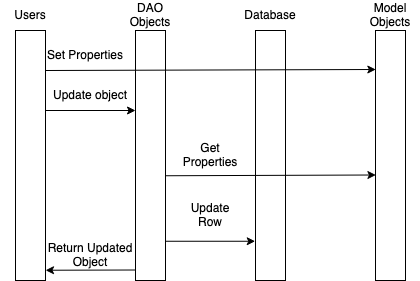

The diagram above was exported from draw.io. Its source (the exported page's mxGraphModel, read from the mxfile embedded in the PNG):
<mxGraphModel dx="1064" dy="728" grid="1" gridSize="10" guides="1" tooltips="1" connect="1" arrows="1" fold="1" page="1" pageScale="1" pageWidth="850" pageHeight="1100" math="0" shadow="0">
  <root>
    <mxCell id="0" />
    <mxCell id="1" parent="0" />
    <mxCell id="t1YZbt6hbL-od6cTl3GP-1" value="" style="rounded=0;whiteSpace=wrap;html=1;" parent="1" vertex="1">
      <mxGeometry x="240" y="40" width="30" height="250" as="geometry" />
    </mxCell>
    <mxCell id="t1YZbt6hbL-od6cTl3GP-2" value="" style="rounded=0;whiteSpace=wrap;html=1;" parent="1" vertex="1">
      <mxGeometry x="360" y="40" width="30" height="250" as="geometry" />
    </mxCell>
    <mxCell id="t1YZbt6hbL-od6cTl3GP-3" value="" style="rounded=0;whiteSpace=wrap;html=1;" parent="1" vertex="1">
      <mxGeometry x="480" y="40" width="30" height="250" as="geometry" />
    </mxCell>
    <mxCell id="t1YZbt6hbL-od6cTl3GP-4" value="" style="rounded=0;whiteSpace=wrap;html=1;" parent="1" vertex="1">
      <mxGeometry x="600" y="40" width="30" height="250" as="geometry" />
    </mxCell>
    <mxCell id="t1YZbt6hbL-od6cTl3GP-5" value="Users" style="text;html=1;strokeColor=none;fillColor=none;align=center;verticalAlign=middle;whiteSpace=wrap;rounded=0;" parent="1" vertex="1">
      <mxGeometry x="225" y="10" width="60" height="30" as="geometry" />
    </mxCell>
    <mxCell id="t1YZbt6hbL-od6cTl3GP-6" value="DAO Objects" style="text;html=1;strokeColor=none;fillColor=none;align=center;verticalAlign=middle;whiteSpace=wrap;rounded=0;" parent="1" vertex="1">
      <mxGeometry x="345" y="10" width="60" height="30" as="geometry" />
    </mxCell>
    <mxCell id="t1YZbt6hbL-od6cTl3GP-7" value="Database" style="text;html=1;strokeColor=none;fillColor=none;align=center;verticalAlign=middle;whiteSpace=wrap;rounded=0;" parent="1" vertex="1">
      <mxGeometry x="465" y="10" width="60" height="30" as="geometry" />
    </mxCell>
    <mxCell id="t1YZbt6hbL-od6cTl3GP-8" value="Model Objects" style="text;html=1;strokeColor=none;fillColor=none;align=center;verticalAlign=middle;whiteSpace=wrap;rounded=0;" parent="1" vertex="1">
      <mxGeometry x="585" y="10" width="60" height="30" as="geometry" />
    </mxCell>
    <mxCell id="t1YZbt6hbL-od6cTl3GP-9" value="" style="endArrow=classic;html=1;rounded=0;entryX=0.011;entryY=0.156;entryDx=0;entryDy=0;entryPerimeter=0;" parent="1" target="t1YZbt6hbL-od6cTl3GP-4" edge="1">
      <mxGeometry width="50" height="50" relative="1" as="geometry">
        <mxPoint x="270" y="80" as="sourcePoint" />
        <mxPoint x="500" y="210" as="targetPoint" />
      </mxGeometry>
    </mxCell>
    <mxCell id="t1YZbt6hbL-od6cTl3GP-10" value="" style="endArrow=classic;html=1;rounded=0;exitX=0.996;exitY=0.32;exitDx=0;exitDy=0;exitPerimeter=0;entryX=1;entryY=1;entryDx=0;entryDy=0;" parent="1" source="t1YZbt6hbL-od6cTl3GP-1" target="t1YZbt6hbL-od6cTl3GP-21" edge="1">
      <mxGeometry width="50" height="50" relative="1" as="geometry">
        <mxPoint x="390" y="120" as="sourcePoint" />
        <mxPoint x="479" y="120" as="targetPoint" />
      </mxGeometry>
    </mxCell>
    <mxCell id="t1YZbt6hbL-od6cTl3GP-12" value="" style="endArrow=classic;html=1;rounded=0;entryX=0.014;entryY=0.578;entryDx=0;entryDy=0;exitX=0.99;exitY=0.581;exitDx=0;exitDy=0;exitPerimeter=0;entryPerimeter=0;" parent="1" source="t1YZbt6hbL-od6cTl3GP-2" target="t1YZbt6hbL-od6cTl3GP-4" edge="1">
      <mxGeometry width="50" height="50" relative="1" as="geometry">
        <mxPoint x="390" y="240" as="sourcePoint" />
        <mxPoint x="391" y="110" as="targetPoint" />
      </mxGeometry>
    </mxCell>
    <mxCell id="t1YZbt6hbL-od6cTl3GP-13" value="Set Properties" style="text;html=1;strokeColor=none;fillColor=none;align=center;verticalAlign=middle;whiteSpace=wrap;rounded=0;" parent="1" vertex="1">
      <mxGeometry x="270" y="50" width="80" height="30" as="geometry" />
    </mxCell>
    <mxCell id="t1YZbt6hbL-od6cTl3GP-21" value="Update object" style="text;html=1;strokeColor=none;fillColor=none;align=center;verticalAlign=middle;whiteSpace=wrap;rounded=0;" parent="1" vertex="1">
      <mxGeometry x="270" y="90" width="90" height="30" as="geometry" />
    </mxCell>
    <mxCell id="t1YZbt6hbL-od6cTl3GP-22" value="Get Properties" style="text;html=1;strokeColor=none;fillColor=none;align=center;verticalAlign=middle;whiteSpace=wrap;rounded=0;" parent="1" vertex="1">
      <mxGeometry x="405" y="150" width="60" height="30" as="geometry" />
    </mxCell>
    <mxCell id="t1YZbt6hbL-od6cTl3GP-23" value="" style="endArrow=classic;html=1;rounded=0;exitX=0.99;exitY=0.843;exitDx=0;exitDy=0;exitPerimeter=0;entryX=-0.01;entryY=0.843;entryDx=0;entryDy=0;entryPerimeter=0;" parent="1" source="t1YZbt6hbL-od6cTl3GP-2" target="t1YZbt6hbL-od6cTl3GP-3" edge="1">
      <mxGeometry width="50" height="50" relative="1" as="geometry">
        <mxPoint x="420" y="210" as="sourcePoint" />
        <mxPoint x="470" y="160" as="targetPoint" />
      </mxGeometry>
    </mxCell>
    <mxCell id="t1YZbt6hbL-od6cTl3GP-24" value="Update Row" style="text;html=1;strokeColor=none;fillColor=none;align=center;verticalAlign=middle;whiteSpace=wrap;rounded=0;" parent="1" vertex="1">
      <mxGeometry x="405" y="210" width="60" height="30" as="geometry" />
    </mxCell>
    <mxCell id="9cpNHM70sMHz-szLMTW0-1" value="" style="endArrow=classic;html=1;rounded=0;exitX=0.002;exitY=0.958;exitDx=0;exitDy=0;exitPerimeter=0;entryX=1.002;entryY=0.959;entryDx=0;entryDy=0;entryPerimeter=0;" edge="1" parent="1" source="t1YZbt6hbL-od6cTl3GP-2" target="t1YZbt6hbL-od6cTl3GP-1">
      <mxGeometry width="50" height="50" relative="1" as="geometry">
        <mxPoint x="400" y="350" as="sourcePoint" />
        <mxPoint x="450" y="300" as="targetPoint" />
      </mxGeometry>
    </mxCell>
    <mxCell id="9cpNHM70sMHz-szLMTW0-2" value="Return Updated Object" style="text;html=1;strokeColor=none;fillColor=none;align=center;verticalAlign=middle;whiteSpace=wrap;rounded=0;" vertex="1" parent="1">
      <mxGeometry x="270" y="250" width="90" height="30" as="geometry" />
    </mxCell>
  </root>
</mxGraphModel>